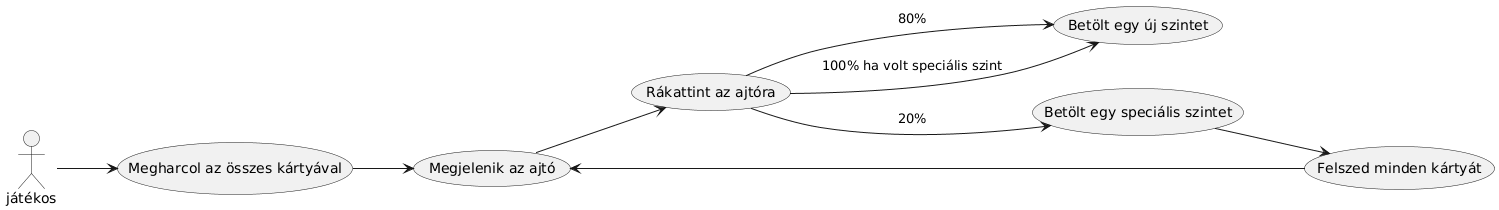

The diagram above was rendered by PlantUML. Its source (embedded in the PNG):
@startuml
left to right direction
játékos --> (Megharcol az összes kártyával)
(Megharcol az összes kártyával) --> (Megjelenik az ajtó)
(Megjelenik az ajtó) --> (Rákattint az ajtóra)
(Rákattint az ajtóra) --> (Betölt egy új szintet) : 80%
(Rákattint az ajtóra) --> (Betölt egy speciális szintet) : 20%
(Betölt egy speciális szintet) --> (Felszed minden kártyát)
(Felszed minden kártyát) --> (Megjelenik az ajtó)
(Rákattint az ajtóra) --> (Betölt egy új szintet) : 100% ha volt speciális szint
@enduml